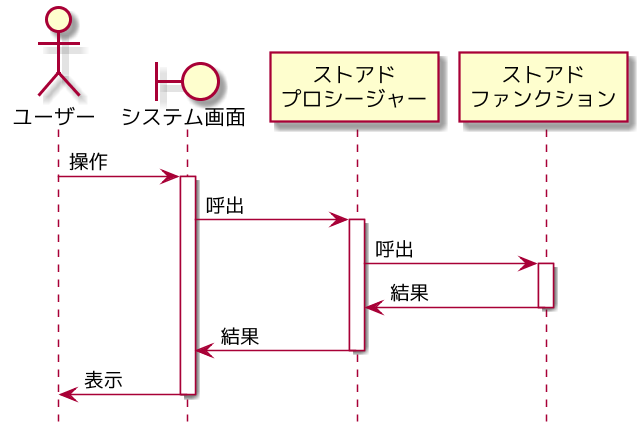

The diagram above was rendered by PlantUML. Its source (embedded in the PNG):
@startuml
scale 1.5
hide footbox
actor ユーザー as user
boundary システム画面 as disp
participant "ストアド\nプロシージャー" as proc
participant "ストアド\nファンクション" as  func
user -> disp : 操作
activate disp
disp -> proc : 呼出
activate proc
proc -> func : 呼出
activate func
func -> proc : 結果
deactivate func
proc -> disp : 結果
deactivate proc
disp -> user : 表示
deactivate disp
@enduml